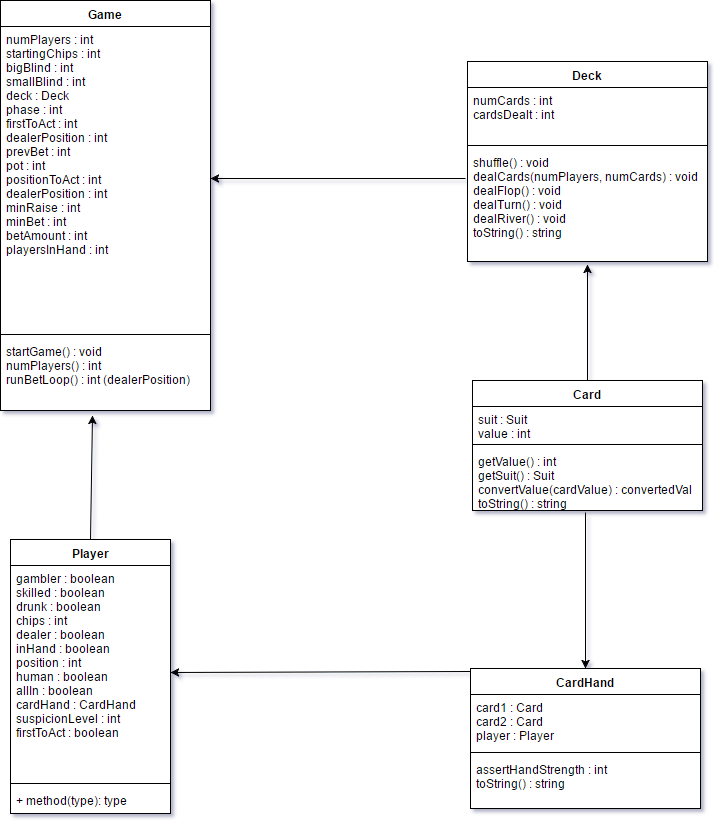

The diagram above was exported from draw.io. Its source (the exported page's mxGraphModel, read from the mxfile embedded in the PNG):
<mxGraphModel dx="1426" dy="720" grid="1" gridSize="10" guides="1" tooltips="1" connect="1" arrows="1" fold="1" page="1" pageScale="1" pageWidth="850" pageHeight="1100" math="0" shadow="0">
  <root>
    <mxCell id="0" />
    <mxCell id="1" parent="0" />
    <mxCell id="7" value="Game" style="swimlane;html=1;fontStyle=1;align=center;verticalAlign=top;childLayout=stackLayout;horizontal=1;startSize=26;horizontalStack=0;resizeParent=1;resizeLast=0;collapsible=1;marginBottom=0;swimlaneFillColor=#ffffff;" vertex="1" parent="1">
      <mxGeometry x="80" y="27" width="210" height="410" as="geometry" />
    </mxCell>
    <mxCell id="8" value="numPlayers : int&lt;div&gt;startingChips : int&lt;/div&gt;&lt;div&gt;bigBlind : int&lt;/div&gt;&lt;div&gt;smallBlind : int&lt;/div&gt;&lt;div&gt;deck : Deck&lt;/div&gt;&lt;div&gt;phase : int&lt;/div&gt;&lt;div&gt;firstToAct : int&lt;/div&gt;&lt;div&gt;dealerPosition : int&lt;/div&gt;&lt;div&gt;prevBet : int&lt;/div&gt;&lt;div&gt;pot : int&lt;/div&gt;&lt;div&gt;positionToAct : int&lt;/div&gt;&lt;div&gt;dealerPosition : int&lt;/div&gt;&lt;div&gt;minRaise : int&lt;/div&gt;&lt;div&gt;minBet : int&lt;/div&gt;&lt;div&gt;betAmount : int&lt;/div&gt;&lt;div&gt;playersInHand : int&lt;/div&gt;" style="text;html=1;strokeColor=none;fillColor=none;align=left;verticalAlign=top;spacingLeft=4;spacingRight=4;whiteSpace=wrap;overflow=hidden;rotatable=0;points=[[0,0.5],[1,0.5]];portConstraint=eastwest;" vertex="1" parent="7">
      <mxGeometry y="26" width="210" height="304" as="geometry" />
    </mxCell>
    <mxCell id="9" value="" style="line;html=1;strokeWidth=1;fillColor=none;align=left;verticalAlign=middle;spacingTop=-1;spacingLeft=3;spacingRight=3;rotatable=0;labelPosition=right;points=[];portConstraint=eastwest;" vertex="1" parent="7">
      <mxGeometry y="330" width="210" height="8" as="geometry" />
    </mxCell>
    <mxCell id="10" value="startGame() : void&lt;div&gt;numPlayers() : int&lt;/div&gt;&lt;div&gt;runBetLoop() : int (dealerPosition)&lt;/div&gt;" style="text;html=1;strokeColor=none;fillColor=none;align=left;verticalAlign=top;spacingLeft=4;spacingRight=4;whiteSpace=wrap;overflow=hidden;rotatable=0;points=[[0,0.5],[1,0.5]];portConstraint=eastwest;" vertex="1" parent="7">
      <mxGeometry y="338" width="210" height="72" as="geometry" />
    </mxCell>
    <mxCell id="12" value="Deck" style="swimlane;html=1;fontStyle=1;align=center;verticalAlign=top;childLayout=stackLayout;horizontal=1;startSize=26;horizontalStack=0;resizeParent=1;resizeLast=0;collapsible=1;marginBottom=0;swimlaneFillColor=#ffffff;" vertex="1" parent="1">
      <mxGeometry x="547" y="88" width="240" height="200" as="geometry" />
    </mxCell>
    <mxCell id="13" value="numCards : int&lt;div&gt;cardsDealt : int&lt;br&gt;&lt;div&gt;&lt;br&gt;&lt;/div&gt;&lt;/div&gt;" style="text;html=1;strokeColor=none;fillColor=none;align=left;verticalAlign=top;spacingLeft=4;spacingRight=4;whiteSpace=wrap;overflow=hidden;rotatable=0;points=[[0,0.5],[1,0.5]];portConstraint=eastwest;" vertex="1" parent="12">
      <mxGeometry y="26" width="240" height="54" as="geometry" />
    </mxCell>
    <mxCell id="14" value="" style="line;html=1;strokeWidth=1;fillColor=none;align=left;verticalAlign=middle;spacingTop=-1;spacingLeft=3;spacingRight=3;rotatable=0;labelPosition=right;points=[];portConstraint=eastwest;" vertex="1" parent="12">
      <mxGeometry y="80" width="240" height="8" as="geometry" />
    </mxCell>
    <mxCell id="15" value="shuffle() : void&lt;div&gt;dealCards(numPlayers, numCards) : void&lt;/div&gt;&lt;div&gt;dealFlop() : void&lt;/div&gt;&lt;div&gt;dealTurn() : void&lt;/div&gt;&lt;div&gt;dealRiver() : void&lt;/div&gt;&lt;div&gt;toString() : string&lt;/div&gt;" style="text;html=1;strokeColor=none;fillColor=none;align=left;verticalAlign=top;spacingLeft=4;spacingRight=4;whiteSpace=wrap;overflow=hidden;rotatable=0;points=[[0,0.5],[1,0.5]];portConstraint=eastwest;" vertex="1" parent="12">
      <mxGeometry y="88" width="240" height="112" as="geometry" />
    </mxCell>
    <mxCell id="16" value="Card" style="swimlane;html=1;fontStyle=1;align=center;verticalAlign=top;childLayout=stackLayout;horizontal=1;startSize=26;horizontalStack=0;resizeParent=1;resizeLast=0;collapsible=1;marginBottom=0;swimlaneFillColor=#ffffff;" vertex="1" parent="1">
      <mxGeometry x="552" y="407" width="230" height="130" as="geometry" />
    </mxCell>
    <mxCell id="17" value="suit : Suit&lt;div&gt;value : int&lt;/div&gt;" style="text;html=1;strokeColor=none;fillColor=none;align=left;verticalAlign=top;spacingLeft=4;spacingRight=4;whiteSpace=wrap;overflow=hidden;rotatable=0;points=[[0,0.5],[1,0.5]];portConstraint=eastwest;" vertex="1" parent="16">
      <mxGeometry y="26" width="230" height="34" as="geometry" />
    </mxCell>
    <mxCell id="18" value="" style="line;html=1;strokeWidth=1;fillColor=none;align=left;verticalAlign=middle;spacingTop=-1;spacingLeft=3;spacingRight=3;rotatable=0;labelPosition=right;points=[];portConstraint=eastwest;" vertex="1" parent="16">
      <mxGeometry y="60" width="230" height="8" as="geometry" />
    </mxCell>
    <mxCell id="19" value="getValue() : int&lt;div&gt;getSuit() : Suit&lt;/div&gt;&lt;div&gt;convertValue(cardValue) : convertedVal&lt;/div&gt;&lt;div&gt;toString() : string&lt;/div&gt;" style="text;html=1;strokeColor=none;fillColor=none;align=left;verticalAlign=top;spacingLeft=4;spacingRight=4;whiteSpace=wrap;overflow=hidden;rotatable=0;points=[[0,0.5],[1,0.5]];portConstraint=eastwest;" vertex="1" parent="16">
      <mxGeometry y="68" width="230" height="62" as="geometry" />
    </mxCell>
    <mxCell id="20" value="CardHand" style="swimlane;html=1;fontStyle=1;align=center;verticalAlign=top;childLayout=stackLayout;horizontal=1;startSize=26;horizontalStack=0;resizeParent=1;resizeLast=0;collapsible=1;marginBottom=0;swimlaneFillColor=#ffffff;" vertex="1" parent="1">
      <mxGeometry x="550" y="695" width="230" height="140" as="geometry" />
    </mxCell>
    <mxCell id="21" value="card1 : Card&lt;div&gt;card2 : Card&lt;/div&gt;&lt;div&gt;player : Player&lt;/div&gt;" style="text;html=1;strokeColor=none;fillColor=none;align=left;verticalAlign=top;spacingLeft=4;spacingRight=4;whiteSpace=wrap;overflow=hidden;rotatable=0;points=[[0,0.5],[1,0.5]];portConstraint=eastwest;" vertex="1" parent="20">
      <mxGeometry y="26" width="230" height="54" as="geometry" />
    </mxCell>
    <mxCell id="22" value="" style="line;html=1;strokeWidth=1;fillColor=none;align=left;verticalAlign=middle;spacingTop=-1;spacingLeft=3;spacingRight=3;rotatable=0;labelPosition=right;points=[];portConstraint=eastwest;" vertex="1" parent="20">
      <mxGeometry y="80" width="230" height="8" as="geometry" />
    </mxCell>
    <mxCell id="23" value="assertHandStrength : int&lt;div&gt;&lt;div&gt;toString() : string&lt;/div&gt;&lt;/div&gt;" style="text;html=1;strokeColor=none;fillColor=none;align=left;verticalAlign=top;spacingLeft=4;spacingRight=4;whiteSpace=wrap;overflow=hidden;rotatable=0;points=[[0,0.5],[1,0.5]];portConstraint=eastwest;" vertex="1" parent="20">
      <mxGeometry y="88" width="230" height="52" as="geometry" />
    </mxCell>
    <mxCell id="24" value="Player" style="swimlane;html=1;fontStyle=1;align=center;verticalAlign=top;childLayout=stackLayout;horizontal=1;startSize=26;horizontalStack=0;resizeParent=1;resizeLast=0;collapsible=1;marginBottom=0;swimlaneFillColor=#ffffff;" vertex="1" parent="1">
      <mxGeometry x="90" y="566" width="160" height="274" as="geometry" />
    </mxCell>
    <mxCell id="25" value="gambler : boolean&lt;div&gt;skilled : boolean&lt;/div&gt;&lt;div&gt;drunk : boolean&lt;/div&gt;&lt;div&gt;chips : int&lt;/div&gt;&lt;div&gt;dealer : boolean&lt;/div&gt;&lt;div&gt;inHand : boolean&lt;/div&gt;&lt;div&gt;position : int&lt;/div&gt;&lt;div&gt;human : boolean&lt;/div&gt;&lt;div&gt;allIn : boolean&lt;/div&gt;&lt;div&gt;cardHand : CardHand&lt;/div&gt;&lt;div&gt;suspicionLevel : int&lt;/div&gt;&lt;div&gt;firstToAct : boolean&lt;/div&gt;&lt;div&gt;&lt;br&gt;&lt;/div&gt;" style="text;html=1;strokeColor=none;fillColor=none;align=left;verticalAlign=top;spacingLeft=4;spacingRight=4;whiteSpace=wrap;overflow=hidden;rotatable=0;points=[[0,0.5],[1,0.5]];portConstraint=eastwest;" vertex="1" parent="24">
      <mxGeometry y="26" width="160" height="214" as="geometry" />
    </mxCell>
    <mxCell id="26" value="" style="line;html=1;strokeWidth=1;fillColor=none;align=left;verticalAlign=middle;spacingTop=-1;spacingLeft=3;spacingRight=3;rotatable=0;labelPosition=right;points=[];portConstraint=eastwest;" vertex="1" parent="24">
      <mxGeometry y="240" width="160" height="8" as="geometry" />
    </mxCell>
    <mxCell id="27" value="+ method(type): type" style="text;html=1;strokeColor=none;fillColor=none;align=left;verticalAlign=top;spacingLeft=4;spacingRight=4;whiteSpace=wrap;overflow=hidden;rotatable=0;points=[[0,0.5],[1,0.5]];portConstraint=eastwest;" vertex="1" parent="24">
      <mxGeometry y="248" width="160" height="26" as="geometry" />
    </mxCell>
    <mxCell id="57eaba648dff5918-28" value="" style="endArrow=classic;html=1;entryX=0.438;entryY=1.069;entryPerimeter=0;exitX=0.5;exitY=0;" edge="1" parent="1" source="24" target="10">
      <mxGeometry width="50" height="50" relative="1" as="geometry">
        <mxPoint x="80" y="910" as="sourcePoint" />
        <mxPoint x="130" y="860" as="targetPoint" />
      </mxGeometry>
    </mxCell>
    <mxCell id="57eaba648dff5918-29" value="" style="endArrow=classic;html=1;exitX=0;exitY=0.021;entryX=1;entryY=0.5;exitPerimeter=0;" edge="1" parent="1" source="20" target="25">
      <mxGeometry width="50" height="50" relative="1" as="geometry">
        <mxPoint x="80" y="910" as="sourcePoint" />
        <mxPoint x="130" y="860" as="targetPoint" />
      </mxGeometry>
    </mxCell>
    <mxCell id="57eaba648dff5918-30" value="" style="endArrow=classic;html=1;entryX=0.5;entryY=0;exitX=0.491;exitY=1.032;exitPerimeter=0;" edge="1" parent="1" source="19" target="20">
      <mxGeometry width="50" height="50" relative="1" as="geometry">
        <mxPoint x="80" y="910" as="sourcePoint" />
        <mxPoint x="130" y="860" as="targetPoint" />
      </mxGeometry>
    </mxCell>
    <mxCell id="57eaba648dff5918-31" value="" style="endArrow=classic;html=1;entryX=0.5;entryY=1.027;entryPerimeter=0;" edge="1" parent="1" source="16" target="15">
      <mxGeometry width="50" height="50" relative="1" as="geometry">
        <mxPoint x="80" y="910" as="sourcePoint" />
        <mxPoint x="130" y="860" as="targetPoint" />
      </mxGeometry>
    </mxCell>
    <mxCell id="57eaba648dff5918-32" value="" style="endArrow=classic;html=1;entryX=1;entryY=0.5;" edge="1" parent="1" target="8">
      <mxGeometry width="50" height="50" relative="1" as="geometry">
        <mxPoint x="545" y="205" as="sourcePoint" />
        <mxPoint x="130" y="860" as="targetPoint" />
      </mxGeometry>
    </mxCell>
  </root>
</mxGraphModel>